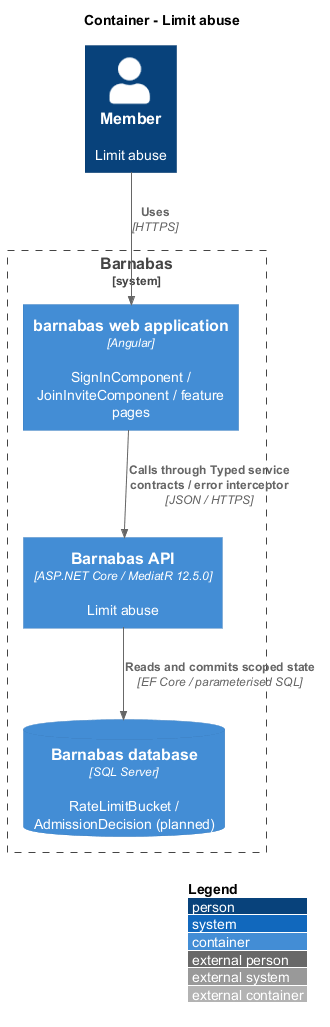

The diagram above was rendered by PlantUML. Its source (embedded in the PNG):
@startuml
!include <C4/C4_Container>
LAYOUT_WITH_LEGEND()
title Container - Limit abuse
Person(actor, "Member", "Limit abuse")
System_Boundary(barnabas, "Barnabas") {
  Container(web, "barnabas web application", "Angular", "SignInComponent / JoinInviteComponent / feature pages")
  Container(api, "Barnabas API", "ASP.NET Core / MediatR 12.5.0", "Limit abuse")
  ContainerDb(db, "Barnabas database", "SQL Server", "RateLimitBucket / AdmissionDecision (planned)")
}
Rel(actor, web, "Uses", "HTTPS")
Rel(web, api, "Calls through Typed service contracts / error interceptor", "JSON / HTTPS")
Rel(api, db, "Reads and commits scoped state", "EF Core / parameterised SQL")
@enduml